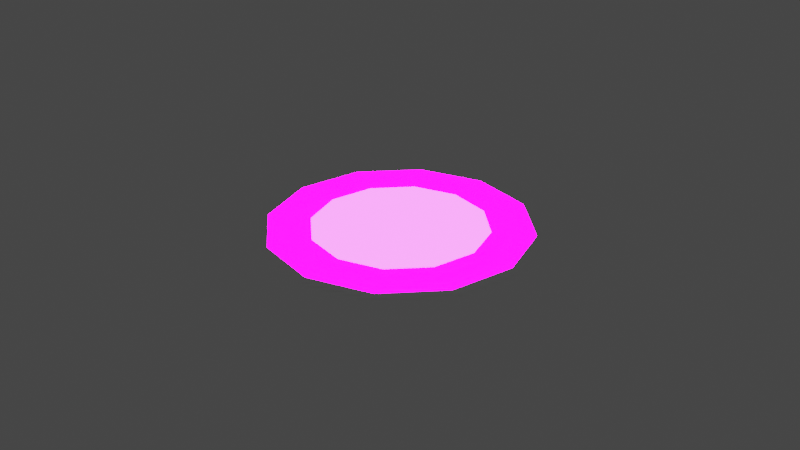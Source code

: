 # Source: 1.blend  (saved by Blender 3.4.6; exported with 4.5.12 LTS)
import bpy
from mathutils import Matrix  # noqa: F401  (used for matrix-valued properties, if any)

bpy.ops.wm.read_factory_settings(use_empty=True)
scene = bpy.context.scene
scene.name = 'Scene'

# ---- collections
col_collection = bpy.data.collections.new('Collection'); scene.collection.children.link(col_collection)

# ---- images (referenced by path relative to the original .blend; pixels are not part of the script)
import os
ASSET_DIR = os.environ.get("B2B_ASSET_DIR", "")  # directory of the original .blend (textures are referenced by path, not embedded)
HERE = os.path.dirname(os.path.abspath(__file__))  # packed textures are extracted next to this script under _unpacked/

def load_image(name, relpath, width, height, colorspace="sRGB"):
    """Load a texture the original file referenced (path relative to the .blend, or extracted next to this script)."""
    p = next((c for c in (os.path.join(HERE, relpath), os.path.join(ASSET_DIR, relpath)) if relpath and os.path.exists(c)), "")
    if p:
        img = bpy.data.images.load(p, check_existing=True)
        img.name = name
    else:  # same state as the original file: an image datablock whose file is absent (Cycles renders it pink)
        img = bpy.data.images.new(name, width, height)
        img.source = "FILE"
        img.filepath = "//" + (relpath or name)
    img.colorspace_settings.name = colorspace
    return img
img_png = load_image('发光求.png', '发光求.png', 1024, 1024, 'sRGB')

# ---- materials (node trees are filled in below, after node groups)
mat_material_001 = bpy.data.materials.new('Material.001')
mat_material_001.use_transparent_shadow = False

# ---- material node trees
mat_material_001.use_nodes = True; mat_material_001.node_tree.nodes.clear()
_N = mat_material_001.node_tree.nodes; _L = mat_material_001.node_tree.links
n0 = _N.new('ShaderNodeBsdfPrincipled'); n0.name = 'Principled BSDF'; n0.location = (10, 300)
n0.distribution = 'GGX'
n0.subsurface_method = 'RANDOM_WALK_SKIN'
n0.inputs[3].default_value = 1.45
n0.inputs[28].default_value = 5.4
n1 = _N.new('ShaderNodeOutputMaterial'); n1.name = 'Material Output'; n1.location = (300, 300)
n2 = _N.new('ShaderNodeTexImage'); n2.name = 'Image Texture.001'; n2.location = (-504, -122)
n2.image = img_png
_L.new(n0.outputs[0], n1.inputs[0])
_L.new(n2.outputs[0], n0.inputs[27])
n1.is_active_output = True

# ---- world
world_world = bpy.data.worlds.new('World'); scene.world = world_world
world_world.use_nodes = True; world_world.node_tree.nodes.clear()
_N = world_world.node_tree.nodes; _L = world_world.node_tree.links
n0 = _N.new('ShaderNodeOutputWorld'); n0.name = 'World Output'; n0.location = (300, 300)
n1 = _N.new('ShaderNodeBackground'); n1.name = 'Background'; n1.location = (10, 300)
n1.inputs[0].default_value = (0.05088, 0.05088, 0.05088, 1.0)
_L.new(n1.outputs[0], n0.inputs[0])
n0.is_active_output = True
world_world.color = (0.05088, 0.05088, 0.05088)
world_world.use_sun_shadow = False
world_world.sun_shadow_jitter_overblur = 0.0

# ---- meshes
me_cylinder_002 = bpy.data.meshes.new('Cylinder.002')
me_cylinder_002.from_pydata([(1.49e-08, 1.0, 0.0), (0.5, 0.866, 0.0), (0.866, 0.5, 0.0), (1.0, -3.378e-08, 0.0), (0.866, -0.5, 0.0), (0.5, -0.866, 0.0), (-7.252e-08, -1.0, 0.0), (-0.5, -0.866, 0.0), (-0.866, -0.5, 0.0), (-1.0, 2.186e-08, 0.0), (-0.866, 0.5, 0.0), (-0.5, 0.866, 0.0), (2.018e-08, 1.354, 0.0), (0.677, 1.173, 0.0), (1.173, 0.677, 0.0), (1.354, -4.574e-08, 0.0), (1.173, -0.677, 0.0), (0.677, -1.173, 0.0), (-9.82e-08, -1.354, 0.0), (-0.677, -1.173, 0.0), (-1.173, -0.677, 0.0), (-1.354, 2.96e-08, 0.0), (-1.173, 0.677, 0.0), (-0.677, 1.173, 0.0), (0.4558, 0.7894, 0.0), (2.057e-08, 0.9116, 0.0), (0.7894, 0.4558, 0.0), (0.9116, -2.392e-08, 0.0), (0.7894, -0.4558, 0.0), (0.4558, -0.7894, 0.0), (-7.535e-08, -0.9116, 0.0), (-0.4558, -0.7894, 0.0), (-0.7894, -0.4558, 0.0), (-0.9116, 2.063e-08, 0.0), (-0.7894, 0.4558, 0.0), (-0.4558, 0.7894, 0.0), (2.018e-08, 1.354, 0.0), (0.677, 1.173, 0.0), (1.173, 0.677, 0.0), (1.354, -4.574e-08, 0.0), (1.173, -0.677, 0.0), (0.677, -1.173, 0.0), (-9.82e-08, -1.354, 0.0), (-0.677, -1.173, 0.0), (-1.173, -0.677, 0.0), (-1.354, 2.96e-08, 0.0), (-1.173, 0.677, 0.0), (-0.677, 1.173, 0.0), (0.4558, 0.7894, 0.0), (2.057e-08, 0.9116, 0.0), (0.7894, 0.4558, 0.0), (0.9116, -2.392e-08, 0.0), (0.7894, -0.4558, 0.0), (0.4558, -0.7894, 0.0), (-7.535e-08, -0.9116, 0.0), (-0.4558, -0.7894, 0.0), (-0.7894, -0.4558, 0.0), (-0.9116, 2.063e-08, 0.0), (-0.7894, 0.4558, 0.0), (-0.4558, 0.7894, 0.0)], [], [(1, 0, 11, 10, 9, 8, 7, 6, 5, 4, 3, 2), (25, 24, 13, 12), (24, 26, 14, 13), (26, 27, 15, 14), (27, 28, 16, 15), (28, 29, 17, 16), (29, 30, 18, 17), (30, 31, 19, 18), (31, 32, 20, 19), (32, 33, 21, 20), (33, 34, 22, 21), (34, 35, 23, 22), (35, 25, 12, 23), (49, 48, 37, 36), (48, 50, 38, 37), (50, 51, 39, 38), (51, 52, 40, 39), (52, 53, 41, 40), (53, 54, 42, 41), (54, 55, 43, 42), (55, 56, 44, 43), (56, 57, 45, 44), (57, 58, 46, 45), (58, 59, 47, 46), (59, 49, 36, 47)])
_uv = me_cylinder_002.uv_layers.new(name='UVMap')
_uv.uv.foreach_set('vector', [0.37, 0.4578, 0.25, 0.49, 0.13, 0.4578, 0.04215, 0.37, 0.01, 0.25, 0.04215, 0.13, 0.13, 0.04215, 0.25, 0.01, 0.37, 0.04215, 0.4578, 0.13, 0.49, 0.25, 0.4578, 0.37, 0.25, 0.4326, 0.3413, 0.4081, 0.37, 0.4578, 0.25, 0.49, 0.3413, 0.4081, 0.4081, 0.3413, 0.4578, 0.37, 0.37, 0.4578, 0.4081, 0.3413, 0.4326, 0.25, 0.49, 0.25, 0.4578, 0.37, 0.4326, 0.25, 0.4081, 0.1587, 0.4578, 0.13, 0.49, 0.25, 0.4081, 0.1587, 0.3413, 0.09189, 0.37, 0.04215, 0.4578, 0.13, 0.3413, 0.09189, 0.25, 0.06743, 0.25, 0.01, 0.37, 0.04215, 0.25, 0.06743, 0.1587, 0.09189, 0.13, 0.04215, 0.25, 0.01, 0.1587, 0.09189, 0.09189, 0.1587, 0.04215, 0.13, 0.13, 0.04215, 0.09189, 0.1587, 0.06743, 0.25, 0.01, 0.25, 0.04215, 0.13, 0.06743, 0.25, 0.09189, 0.3413, 0.04215, 0.37, 0.01, 0.25, 0.09189, 0.3413, 0.1587, 0.4081, 0.13, 0.4578, 0.04215, 0.37, 0.1587, 0.4081, 0.25, 0.4326, 0.25, 0.49, 0.13, 0.4578, 0.25, 0.4326, 0.3413, 0.4081, 0.37, 0.4578, 0.25, 0.49, 0.3413, 0.4081, 0.4081, 0.3413, 0.4578, 0.37, 0.37, 0.4578, 0.4081, 0.3413, 0.4326, 0.25, 0.49, 0.25, 0.4578, 0.37, 0.4326, 0.25, 0.4081, 0.1587, 0.4578, 0.13, 0.49, 0.25, 0.4081, 0.1587, 0.3413, 0.09189, 0.37, 0.04215, 0.4578, 0.13, 0.3413, 0.09189, 0.25, 0.06743, 0.25, 0.01, 0.37, 0.04215, 0.25, 0.06743, 0.1587, 0.09189, 0.13, 0.04215, 0.25, 0.01, 0.1587, 0.09189, 0.09189, 0.1587, 0.04215, 0.13, 0.13, 0.04215, 0.09189, 0.1587, 0.06743, 0.25, 0.01, 0.25, 0.04215, 0.13, 0.06743, 0.25, 0.09189, 0.3413, 0.04215, 0.37, 0.01, 0.25, 0.09189, 0.3413, 0.1587, 0.4081, 0.13, 0.4578, 0.04215, 0.37, 0.1587, 0.4081, 0.25, 0.4326, 0.25, 0.49, 0.13, 0.4578])
me_cylinder_002.materials.append(mat_material_001)
me_cylinder_002.use_remesh_fix_poles = True
me_cylinder_002.use_remesh_preserve_attributes = False
me_cylinder_002.update()

# ---- objects
ob_cylinder = bpy.data.objects.new('Cylinder', me_cylinder_002)

# ---- transforms, parenting, visibility, modifiers, constraints
ob_cylinder.location = (0.0, 0.0, 0.0)

# ---- collection membership
col_collection.objects.link(ob_cylinder)

# ---- scene / render settings (as saved in the file)
scene.frame_start = 1; scene.frame_end = 8; scene.frame_set(4)
scene.render.engine = 'BLENDER_EEVEE_NEXT'
scene.cycles.sampling_pattern = 'TABULATED_SOBOL'
scene.cycles.use_light_tree = False
scene.view_settings.view_transform = 'Filmic'
bpy.context.view_layer.update()

# ---- added for rendering (the .blend has no active camera and no usable light): camera, sun
cam_auto = bpy.data.cameras.new('AutoCamera')
cam_auto.lens = 50.0
cam_auto.sensor_width = 36.0
cam_auto.clip_end = 1000.0
ob_auto_camera = bpy.data.objects.new('AutoCamera', cam_auto)
scene.collection.objects.link(ob_auto_camera)
ob_auto_camera.location = (6.28711, -7.54454, 5.02969)
ob_auto_camera.rotation_euler = (1.09748, -7.21219e-08, 0.694738)
scene.camera = ob_auto_camera
light_auto_sun = bpy.data.lights.new('AutoSun', 'SUN')
light_auto_sun.energy = 3.0
light_auto_sun.angle = 0.0523599
ob_auto_sun = bpy.data.objects.new('AutoSun', light_auto_sun)
scene.collection.objects.link(ob_auto_sun)
ob_auto_sun.rotation_euler = (0.872665, 0.174533, 0.523599)
bpy.context.view_layer.update()
